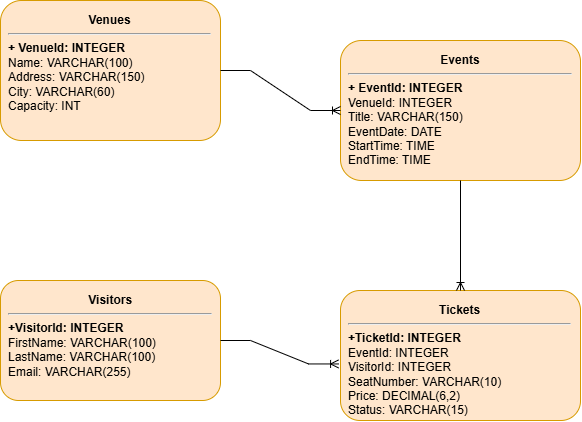

The diagram above was exported from draw.io. Its source (the exported page's mxGraphModel, read from the mxfile embedded in the PNG):
<mxGraphModel dx="1030" dy="562" grid="1" gridSize="10" guides="1" tooltips="1" connect="1" arrows="1" fold="1" page="1" pageScale="1" pageWidth="1100" pageHeight="850" math="0" shadow="0">
  <root>
    <mxCell id="0" />
    <mxCell id="1" parent="0" />
    <mxCell id="venues" parent="1" style="rounded=1;whiteSpace=wrap;html=1;align=left;verticalAlign=top;spacing=8;fontSize=12;fillColor=#ffe6cc;strokeColor=#d79b00;" value="&lt;div style=&quot;text-align: center;&quot;&gt;&lt;b style=&quot;background-color: transparent; color: light-dark(rgb(0, 0, 0), rgb(255, 255, 255));&quot;&gt;Venues&lt;/b&gt;&lt;/div&gt;&lt;hr&gt;&lt;b style=&quot;color: light-dark(rgb(0, 0, 0), rgb(255, 102, 102));&quot;&gt;+ VenueId: INTEGER&lt;/b&gt;&lt;br&gt;Name: VARCHAR(100)&lt;br&gt;Address: VARCHAR(150)&amp;nbsp; &amp;nbsp; &amp;nbsp; &amp;nbsp; &amp;nbsp; &amp;nbsp; &amp;nbsp; &amp;nbsp; &amp;nbsp; &amp;nbsp;&amp;nbsp;&lt;br&gt;City: VARCHAR(60)&lt;br&gt;Capacity: INT" vertex="1">
      <mxGeometry height="140" width="220" x="40" y="40" as="geometry" />
    </mxCell>
    <mxCell id="events" parent="1" style="rounded=1;whiteSpace=wrap;html=1;align=left;verticalAlign=top;spacing=8;fontSize=12;fillColor=#ffe6cc;strokeColor=#d79b00;" value="&lt;div style=&quot;text-align: center;&quot;&gt;&lt;b style=&quot;background-color: transparent; color: light-dark(rgb(0, 0, 0), rgb(255, 255, 255));&quot;&gt;Events&lt;/b&gt;&lt;/div&gt;&lt;hr&gt;&lt;b style=&quot;color: light-dark(rgb(0, 0, 0), rgb(255, 102, 102));&quot;&gt;+ EventId: INTEGER&amp;nbsp;&lt;/b&gt;&lt;br&gt;VenueId: INTEGER&amp;nbsp; &amp;nbsp; &amp;nbsp; &amp;nbsp; &amp;nbsp; &amp;nbsp; &amp;nbsp; &amp;nbsp; &amp;nbsp; &amp;nbsp; &amp;nbsp; &amp;nbsp; &amp;nbsp; &amp;nbsp; &amp;nbsp; &amp;nbsp; &amp;nbsp; &amp;nbsp;&amp;nbsp;&lt;br&gt;Title: VARCHAR(150)&lt;br&gt;EventDate: DATE&lt;br&gt;StartTime: TIME&lt;br&gt;EndTime: TIME" vertex="1">
      <mxGeometry height="140" width="240" x="380" y="80" as="geometry" />
    </mxCell>
    <mxCell id="visitors" parent="1" style="rounded=1;whiteSpace=wrap;html=1;align=left;verticalAlign=top;spacing=8;fontSize=12;fillColor=#ffe6cc;strokeColor=#d79b00;" value="&lt;div style=&quot;text-align: center;&quot;&gt;&lt;b style=&quot;background-color: transparent; color: light-dark(rgb(0, 0, 0), rgb(255, 255, 255));&quot;&gt;Visitors&lt;/b&gt;&lt;/div&gt;&lt;hr&gt;&lt;span style=&quot;color: light-dark(rgb(0, 0, 0), rgb(255, 102, 102));&quot;&gt;&lt;b&gt;+VisitorId: INTEGER&amp;nbsp;&lt;/b&gt;&lt;/span&gt;&lt;br&gt;FirstName: VARCHAR(100)&amp;nbsp; &amp;nbsp; &amp;nbsp; &amp;nbsp; &amp;nbsp; &amp;nbsp; &amp;nbsp; &amp;nbsp; &amp;nbsp;&lt;br&gt;LastName: VARCHAR(100)&lt;br&gt;Email: VARCHAR(255)" vertex="1">
      <mxGeometry height="120" width="220" x="40" y="320" as="geometry" />
    </mxCell>
    <mxCell id="tickets" parent="1" style="rounded=1;whiteSpace=wrap;html=1;align=left;verticalAlign=top;spacing=8;fontSize=12;fillColor=#ffe6cc;strokeColor=#d79b00;" value="&lt;div style=&quot;text-align: center;&quot;&gt;&lt;b style=&quot;background-color: transparent; color: light-dark(rgb(0, 0, 0), rgb(255, 255, 255));&quot;&gt;Tickets&lt;/b&gt;&lt;/div&gt;&lt;hr&gt;&lt;b style=&quot;color: light-dark(rgb(0, 0, 0), rgb(255, 102, 102));&quot;&gt;+TicketId: INTEGER&lt;/b&gt;&lt;br&gt;EventId: INTEGER&amp;nbsp;&lt;br&gt;VisitorId: INTEGER&amp;nbsp; &amp;nbsp; &amp;nbsp; &amp;nbsp; &amp;nbsp; &amp;nbsp; &amp;nbsp; &amp;nbsp; &amp;nbsp; &amp;nbsp; &amp;nbsp; &amp;nbsp; &amp;nbsp; &amp;nbsp; &amp;nbsp; &amp;nbsp; &amp;nbsp; &amp;nbsp;&amp;nbsp;&lt;br&gt;SeatNumber: VARCHAR(10)&lt;br&gt;Price: DECIMAL(6,2)&lt;br&gt;Status: VARCHAR(15)" vertex="1">
      <mxGeometry height="130" width="240" x="380" y="330" as="geometry" />
    </mxCell>
    <mxCell id="7ajiPAjrgrhnm7c7oBn4-2" edge="1" parent="1" source="venues" style="edgeStyle=entityRelationEdgeStyle;fontSize=12;html=1;endArrow=ERoneToMany;rounded=0;entryX=0;entryY=0.5;entryDx=0;entryDy=0;" target="events" value="">
      <mxGeometry height="100" relative="1" width="100" as="geometry">
        <mxPoint x="320" y="290" as="sourcePoint" />
        <mxPoint x="420" y="190" as="targetPoint" />
      </mxGeometry>
    </mxCell>
    <mxCell id="7ajiPAjrgrhnm7c7oBn4-5" edge="1" parent="1" source="events" style="fontSize=12;html=1;endArrow=ERoneToMany;rounded=0;entryX=0.5;entryY=0;entryDx=0;entryDy=0;exitX=0.5;exitY=1;exitDx=0;exitDy=0;" target="tickets" value="">
      <mxGeometry height="100" relative="1" width="100" as="geometry">
        <mxPoint x="535" y="140" as="sourcePoint" />
        <mxPoint x="535" y="310" as="targetPoint" />
      </mxGeometry>
    </mxCell>
    <mxCell id="7ajiPAjrgrhnm7c7oBn4-6" edge="1" parent="1" source="visitors" style="edgeStyle=entityRelationEdgeStyle;fontSize=12;html=1;endArrow=ERoneToMany;rounded=0;entryX=-0.008;entryY=0.565;entryDx=0;entryDy=0;entryPerimeter=0;" target="tickets" value="">
      <mxGeometry height="100" relative="1" width="100" as="geometry">
        <mxPoint x="330" y="330" as="sourcePoint" />
        <mxPoint x="430" y="230" as="targetPoint" />
      </mxGeometry>
    </mxCell>
  </root>
</mxGraphModel>